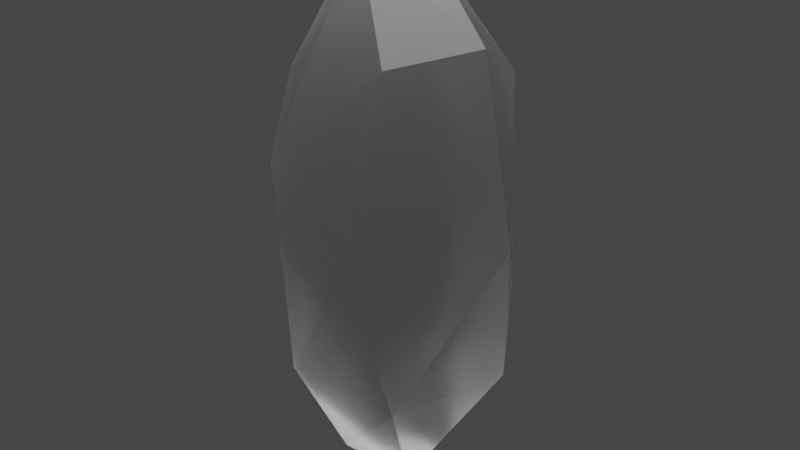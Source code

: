 # Source: FantasyCrystals.blend  (saved by Blender 2.80.45; exported with 4.5.12 LTS)
import bpy
from mathutils import Matrix  # noqa: F401  (used for matrix-valued properties, if any)

bpy.ops.wm.read_factory_settings(use_empty=True)
scene = bpy.context.scene
scene.name = 'Scene'

# ---- collections
col_collection = bpy.data.collections.new('Collection'); scene.collection.children.link(col_collection)

# ---- materials (node trees are filled in below, after node groups)
mat_material_001 = bpy.data.materials.new('Material.001')
mat_material_001.roughness = 0.25

# ---- material node trees
mat_material_001.use_nodes = True; mat_material_001.node_tree.nodes.clear()
_N = mat_material_001.node_tree.nodes; _L = mat_material_001.node_tree.links
n0 = _N.new('ShaderNodeOutputMaterial'); n0.name = 'Material Output'; n0.location = (300, 300)
n1 = _N.new('ShaderNodeBsdfPrincipled'); n1.name = 'Principled BSDF'; n1.location = (10, 300)
n1.distribution = 'GGX'
n1.subsurface_method = 'BURLEY'
n1.inputs[2].default_value = 0.4364
n1.inputs[3].default_value = 1.45
n1.inputs[18].default_value = 1.0
_L.new(n1.outputs[0], n0.inputs[0])
n0.is_active_output = True

# ---- world
world_world = bpy.data.worlds.new('World'); scene.world = world_world
world_world.use_nodes = True; world_world.node_tree.nodes.clear()
_N = world_world.node_tree.nodes; _L = world_world.node_tree.links
n0 = _N.new('ShaderNodeOutputWorld'); n0.name = 'World Output'; n0.location = (300, 300)
n1 = _N.new('ShaderNodeBackground'); n1.name = 'Background'; n1.location = (10, 300)
n1.inputs[0].default_value = (0.05088, 0.05088, 0.05088, 1.0)
_L.new(n1.outputs[0], n0.inputs[0])
n0.is_active_output = True
world_world.color = (0.05088, 0.05088, 0.05088)
world_world.use_sun_shadow = False
world_world.sun_shadow_jitter_overblur = 0.0

# ---- lights
light_area = bpy.data.lights.new('Area', 'AREA')
light_area.transmission_factor = 0.0
light_area.energy = 392.7
light_area.shadow_buffer_clip_start = 0.5
light_area.shadow_soft_size = 1.0
light_area.shadow_maximum_resolution = 0.006
light_area.use_absolute_resolution = True
light_area.size = 1.0
light_area.size_y = 1.0

# ---- meshes
me_icosphere = bpy.data.meshes.new('Icosphere')
me_icosphere.from_pydata([(0.0, 0.0, -1.0), (0.7236, -0.5257, -0.4472), (-0.2764, -0.8506, -0.4472), (-0.8944, 0.0, -0.4472), (-0.2764, 0.8506, -0.4472), (0.7236, 0.5257, -0.4472), (0.2764, -0.8506, 0.4472), (-0.7236, -0.5257, 0.4472), (-0.7236, 0.5257, 0.4472), (0.2764, 0.8506, 0.4472), (0.8944, 0.0, 0.4472), (0.0, 0.0, 1.0), (-0.1625, -0.5, -0.8507), (0.4253, -0.309, -0.8507), (0.2629, -0.809, -0.5257), (0.8506, 0.0, -0.5257), (0.4253, 0.309, -0.8507), (-0.5257, 0.0, -0.8507), (-0.6882, -0.5, -0.5257), (-0.1625, 0.5, -0.8507), (-0.6882, 0.5, -0.5257), (0.2629, 0.809, -0.5257), (0.9511, -0.309, 0.0), (0.9511, 0.309, 0.0), (0.0, -1.0, 0.0), (0.5878, -0.809, 0.0), (-0.9511, -0.309, 0.0), (-0.5878, -0.809, 0.0), (-0.5878, 0.809, 0.0), (-0.9511, 0.309, 0.0), (0.5878, 0.809, 0.0), (0.0, 1.0, 0.0), (0.6882, -0.5, 0.5257), (-0.2629, -0.809, 0.5257), (-0.8506, 0.0, 0.5257), (-0.2629, 0.809, 0.5257), (0.6882, 0.5, 0.5257), (0.1625, -0.5, 0.8507), (0.5257, 0.0, 0.8507), (-0.4253, -0.309, 0.8507), (-0.4253, 0.309, 0.8507), (0.1625, 0.5, 0.8507)], [], [(0, 13, 12), (1, 13, 15), (0, 12, 17), (0, 17, 19), (0, 19, 16), (1, 15, 22), (2, 14, 24), (3, 18, 26), (4, 20, 28), (5, 21, 30), (1, 22, 25), (2, 24, 27), (3, 26, 29), (4, 28, 31), (5, 30, 23), (6, 32, 37), (7, 33, 39), (8, 34, 40), (9, 35, 41), (10, 36, 38), (38, 41, 11), (38, 36, 41), (36, 9, 41), (41, 40, 11), (41, 35, 40), (35, 8, 40), (40, 39, 11), (40, 34, 39), (34, 7, 39), (39, 37, 11), (39, 33, 37), (33, 6, 37), (37, 38, 11), (37, 32, 38), (32, 10, 38), (23, 36, 10), (23, 30, 36), (30, 9, 36), (31, 35, 9), (31, 28, 35), (28, 8, 35), (29, 34, 8), (29, 26, 34), (26, 7, 34), (27, 33, 7), (27, 24, 33), (24, 6, 33), (25, 32, 6), (25, 22, 32), (22, 10, 32), (30, 31, 9), (30, 21, 31), (21, 4, 31), (28, 29, 8), (28, 20, 29), (20, 3, 29), (26, 27, 7), (26, 18, 27), (18, 2, 27), (24, 25, 6), (24, 14, 25), (14, 1, 25), (22, 23, 10), (22, 15, 23), (15, 5, 23), (16, 21, 5), (16, 19, 21), (19, 4, 21), (19, 20, 4), (19, 17, 20), (17, 3, 20), (17, 18, 3), (17, 12, 18), (12, 2, 18), (15, 16, 5), (15, 13, 16), (13, 0, 16), (12, 14, 2), (12, 13, 14), (13, 1, 14)])
_uv = me_icosphere.uv_layers.new(name='UVMap')
_uv.uv.foreach_set('vector', [0.8182, 0.0, 0.7727, 0.07873, 0.8636, 0.07873, 0.7273, 0.1575, 0.6818, 0.07873, 0.6364, 0.1575, 0.09091, 0.0, 0.04545, 0.07873, 0.1364, 0.07873, 0.2727, 0.0, 0.2273, 0.07873, 0.3182, 0.07873, 0.4545, 0.0, 0.4091, 0.07873, 0.5, 0.07873, 0.7273, 0.1575, 0.6364, 0.1575, 0.6818, 0.2362, 0.9091, 0.1575, 0.8182, 0.1575, 0.8636, 0.2362, 0.1818, 0.1575, 0.09091, 0.1575, 0.1364, 0.2362, 0.3636, 0.1575, 0.2727, 0.1575, 0.3182, 0.2362, 0.5455, 0.1575, 0.4545, 0.1575, 0.5, 0.2362, 0.7273, 0.1575, 0.6818, 0.2362, 0.7727, 0.2362, 0.9091, 0.1575, 0.8636, 0.2362, 0.9545, 0.2362, 0.1818, 0.1575, 0.1364, 0.2362, 0.2273, 0.2362, 0.3636, 0.1575, 0.3182, 0.2362, 0.4091, 0.2362, 0.5455, 0.1575, 0.5, 0.2362, 0.5909, 0.2362, 0.8182, 0.3149, 0.7273, 0.3149, 0.7727, 0.3937, 1.0, 0.3149, 0.9091, 0.3149, 0.9545, 0.3937, 0.2727, 0.3149, 0.1818, 0.3149, 0.2273, 0.3937, 0.4545, 0.3149, 0.3636, 0.3149, 0.4091, 0.3937, 0.6364, 0.3149, 0.5455, 0.3149, 0.5909, 0.3937, 0.5909, 0.3937, 0.5, 0.3937, 0.5455, 0.4724, 0.5909, 0.3937, 0.5455, 0.3149, 0.5, 0.3937, 0.5455, 0.3149, 0.4545, 0.3149, 0.5, 0.3937, 0.4091, 0.3937, 0.3182, 0.3937, 0.3636, 0.4724, 0.4091, 0.3937, 0.3636, 0.3149, 0.3182, 0.3937, 0.3636, 0.3149, 0.2727, 0.3149, 0.3182, 0.3937, 0.2273, 0.3937, 0.1364, 0.3937, 0.1818, 0.4724, 0.2273, 0.3937, 0.1818, 0.3149, 0.1364, 0.3937, 0.1818, 0.3149, 0.09091, 0.3149, 0.1364, 0.3937, 0.9545, 0.3937, 0.8636, 0.3937, 0.9091, 0.4724, 0.9545, 0.3937, 0.9091, 0.3149, 0.8636, 0.3937, 0.9091, 0.3149, 0.8182, 0.3149, 0.8636, 0.3937, 0.7727, 0.3937, 0.6818, 0.3937, 0.7273, 0.4724, 0.7727, 0.3937, 0.7273, 0.3149, 0.6818, 0.3937, 0.7273, 0.3149, 0.6364, 0.3149, 0.6818, 0.3937, 0.5909, 0.2362, 0.5455, 0.3149, 0.6364, 0.3149, 0.5909, 0.2362, 0.5, 0.2362, 0.5455, 0.3149, 0.5, 0.2362, 0.4545, 0.3149, 0.5455, 0.3149, 0.4091, 0.2362, 0.3636, 0.3149, 0.4545, 0.3149, 0.4091, 0.2362, 0.3182, 0.2362, 0.3636, 0.3149, 0.3182, 0.2362, 0.2727, 0.3149, 0.3636, 0.3149, 0.2273, 0.2362, 0.1818, 0.3149, 0.2727, 0.3149, 0.2273, 0.2362, 0.1364, 0.2362, 0.1818, 0.3149, 0.1364, 0.2362, 0.09091, 0.3149, 0.1818, 0.3149, 0.9545, 0.2362, 0.9091, 0.3149, 1.0, 0.3149, 0.9545, 0.2362, 0.8636, 0.2362, 0.9091, 0.3149, 0.8636, 0.2362, 0.8182, 0.3149, 0.9091, 0.3149, 0.7727, 0.2362, 0.7273, 0.3149, 0.8182, 0.3149, 0.7727, 0.2362, 0.6818, 0.2362, 0.7273, 0.3149, 0.6818, 0.2362, 0.6364, 0.3149, 0.7273, 0.3149, 0.5, 0.2362, 0.4091, 0.2362, 0.4545, 0.3149, 0.5, 0.2362, 0.4545, 0.1575, 0.4091, 0.2362, 0.4545, 0.1575, 0.3636, 0.1575, 0.4091, 0.2362, 0.3182, 0.2362, 0.2273, 0.2362, 0.2727, 0.3149, 0.3182, 0.2362, 0.2727, 0.1575, 0.2273, 0.2362, 0.2727, 0.1575, 0.1818, 0.1575, 0.2273, 0.2362, 0.1364, 0.2362, 0.04545, 0.2362, 0.09091, 0.3149, 0.1364, 0.2362, 0.09091, 0.1575, 0.04545, 0.2362, 0.09091, 0.1575, 0.0, 0.1575, 0.04545, 0.2362, 0.8636, 0.2362, 0.7727, 0.2362, 0.8182, 0.3149, 0.8636, 0.2362, 0.8182, 0.1575, 0.7727, 0.2362, 0.8182, 0.1575, 0.7273, 0.1575, 0.7727, 0.2362, 0.6818, 0.2362, 0.5909, 0.2362, 0.6364, 0.3149, 0.6818, 0.2362, 0.6364, 0.1575, 0.5909, 0.2362, 0.6364, 0.1575, 0.5455, 0.1575, 0.5909, 0.2362, 0.5, 0.07873, 0.4545, 0.1575, 0.5455, 0.1575, 0.5, 0.07873, 0.4091, 0.07873, 0.4545, 0.1575, 0.4091, 0.07873, 0.3636, 0.1575, 0.4545, 0.1575, 0.3182, 0.07873, 0.2727, 0.1575, 0.3636, 0.1575, 0.3182, 0.07873, 0.2273, 0.07873, 0.2727, 0.1575, 0.2273, 0.07873, 0.1818, 0.1575, 0.2727, 0.1575, 0.1364, 0.07873, 0.09091, 0.1575, 0.1818, 0.1575, 0.1364, 0.07873, 0.04545, 0.07873, 0.09091, 0.1575, 0.04545, 0.07873, 0.0, 0.1575, 0.09091, 0.1575, 0.6364, 0.1575, 0.5909, 0.07873, 0.5455, 0.1575, 0.6364, 0.1575, 0.6818, 0.07873, 0.5909, 0.07873, 0.6818, 0.07873, 0.6364, 0.0, 0.5909, 0.07873, 0.8636, 0.07873, 0.8182, 0.1575, 0.9091, 0.1575, 0.8636, 0.07873, 0.7727, 0.07873, 0.8182, 0.1575, 0.7727, 0.07873, 0.7273, 0.1575, 0.8182, 0.1575])
me_icosphere.materials.append(mat_material_001)
me_icosphere.use_remesh_preserve_volume = False
me_icosphere.use_remesh_preserve_attributes = False
me_icosphere.use_mirror_vertex_groups = False
me_icosphere.update()

# ---- objects
ob_icosphere = bpy.data.objects.new('Icosphere', me_icosphere)
ob_area = bpy.data.objects.new('Area', light_area)

# ---- transforms, parenting, visibility, modifiers, constraints
ob_icosphere.location = (0.0, 0.0, 0.0)
ob_icosphere.scale = (1.0, 1.0, 2.27)
ob_icosphere.lineart.crease_threshold = 0.0
_m = ob_icosphere.modifiers.new('Decimate', 'DECIMATE')
_m.ratio = 0.4776
ob_area.location = (0.0, 0.0, 3.375)
ob_area.scale = (5.032, 5.032, 5.032)
ob_area.lineart.crease_threshold = 0.0

# ---- collection membership
col_collection.objects.link(ob_icosphere)
col_collection.objects.link(ob_area)

# ---- scene / render settings (as saved in the file)
scene.frame_start = 1; scene.frame_end = 250; scene.frame_set(1)
scene.render.engine = 'CYCLES'
scene.cycles.use_denoising = False
scene.cycles.samples = 128
scene.cycles.sampling_pattern = 'TABULATED_SOBOL'
scene.cycles.use_adaptive_sampling = False
scene.cycles.use_light_tree = False
scene.view_settings.view_transform = 'Filmic'
bpy.context.view_layer.update()

# ---- added for rendering (the .blend has no active camera): camera
cam_auto = bpy.data.cameras.new('AutoCamera')
cam_auto.lens = 50.0
cam_auto.sensor_width = 36.0
cam_auto.clip_end = 1000.0
ob_auto_camera = bpy.data.objects.new('AutoCamera', cam_auto)
scene.collection.objects.link(ob_auto_camera)
ob_auto_camera.location = (4.95472, -5.94567, 3.96378)
ob_auto_camera.rotation_euler = (1.09748, -7.21219e-08, 0.694738)
scene.camera = ob_auto_camera
bpy.context.view_layer.update()
